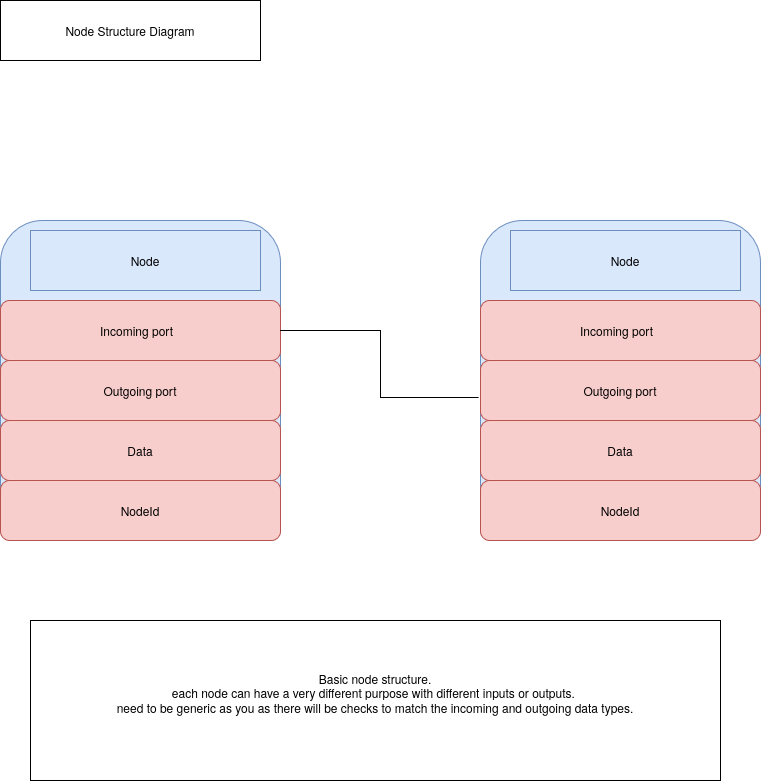

The diagram above was exported from draw.io. Its source (the exported page's mxGraphModel, read from the mxfile embedded in the PNG):
<mxGraphModel dx="1420" dy="766" grid="1" gridSize="10" guides="1" tooltips="1" connect="1" arrows="1" fold="1" page="1" pageScale="1" pageWidth="850" pageHeight="1100" math="0" shadow="0">
  <root>
    <mxCell id="0" />
    <mxCell id="1" parent="0" />
    <mxCell id="zu5LLOt79R8Xv0z2gtG2-1" parent="1" style="rounded=1;whiteSpace=wrap;html=1;fillColor=#dae8fc;strokeColor=#6c8ebf;" value="" vertex="1">
      <mxGeometry height="320" width="280" x="40" y="240" as="geometry" />
    </mxCell>
    <mxCell id="zu5LLOt79R8Xv0z2gtG2-2" parent="1" style="rounded=1;whiteSpace=wrap;html=1;fillColor=#f8cecc;strokeColor=#b85450;" value="Incoming port&lt;span style=&quot;white-space: pre;&quot;&gt;&#09;&lt;/span&gt;" vertex="1">
      <mxGeometry height="60" width="280" x="40" y="320" as="geometry" />
    </mxCell>
    <mxCell id="zu5LLOt79R8Xv0z2gtG2-4" parent="1" style="rounded=1;whiteSpace=wrap;html=1;fillColor=#f8cecc;strokeColor=#b85450;" value="&lt;div&gt;Outgoing port&lt;/div&gt;" vertex="1">
      <mxGeometry height="60" width="280" x="40" y="380" as="geometry" />
    </mxCell>
    <mxCell id="zu5LLOt79R8Xv0z2gtG2-5" parent="1" style="rounded=1;whiteSpace=wrap;html=1;fillColor=#f8cecc;strokeColor=#b85450;" value="Data" vertex="1">
      <mxGeometry height="60" width="280" x="40" y="440" as="geometry" />
    </mxCell>
    <mxCell id="zu5LLOt79R8Xv0z2gtG2-6" parent="1" style="rounded=1;whiteSpace=wrap;html=1;fillColor=#f8cecc;strokeColor=#b85450;" value="NodeId" vertex="1">
      <mxGeometry height="60" width="280" x="40" y="500" as="geometry" />
    </mxCell>
    <mxCell id="zu5LLOt79R8Xv0z2gtG2-9" parent="1" style="rounded=0;whiteSpace=wrap;html=1;fillColor=#dae8fc;strokeColor=#6c8ebf;" value="Node" vertex="1">
      <mxGeometry height="60" width="230" x="70" y="250" as="geometry" />
    </mxCell>
    <mxCell id="zu5LLOt79R8Xv0z2gtG2-10" parent="1" style="rounded=0;whiteSpace=wrap;html=1;" value="Node Structure Diagram" vertex="1">
      <mxGeometry height="60" width="260" x="40" y="20" as="geometry" />
    </mxCell>
    <mxCell id="zu5LLOt79R8Xv0z2gtG2-11" parent="1" style="rounded=1;whiteSpace=wrap;html=1;fillColor=#dae8fc;strokeColor=#6c8ebf;" value="" vertex="1">
      <mxGeometry height="320" width="280" x="520" y="240" as="geometry" />
    </mxCell>
    <mxCell id="zu5LLOt79R8Xv0z2gtG2-12" parent="1" style="rounded=1;whiteSpace=wrap;html=1;fillColor=#f8cecc;strokeColor=#b85450;" value="Incoming port&lt;span style=&quot;white-space: pre;&quot;&gt;&#09;&lt;/span&gt;" vertex="1">
      <mxGeometry height="60" width="280" x="520" y="320" as="geometry" />
    </mxCell>
    <mxCell id="zu5LLOt79R8Xv0z2gtG2-13" parent="1" style="rounded=1;whiteSpace=wrap;html=1;fillColor=#f8cecc;strokeColor=#b85450;" value="&lt;div&gt;Outgoing port&lt;/div&gt;" vertex="1">
      <mxGeometry height="60" width="280" x="520" y="380" as="geometry" />
    </mxCell>
    <mxCell id="zu5LLOt79R8Xv0z2gtG2-14" parent="1" style="rounded=1;whiteSpace=wrap;html=1;fillColor=#f8cecc;strokeColor=#b85450;" value="Data" vertex="1">
      <mxGeometry height="60" width="280" x="520" y="440" as="geometry" />
    </mxCell>
    <mxCell id="zu5LLOt79R8Xv0z2gtG2-15" parent="1" style="rounded=1;whiteSpace=wrap;html=1;fillColor=#f8cecc;strokeColor=#b85450;" value="NodeId" vertex="1">
      <mxGeometry height="60" width="280" x="520" y="500" as="geometry" />
    </mxCell>
    <mxCell id="zu5LLOt79R8Xv0z2gtG2-16" parent="1" style="rounded=0;whiteSpace=wrap;html=1;fillColor=#dae8fc;strokeColor=#6c8ebf;" value="Node" vertex="1">
      <mxGeometry height="60" width="230" x="550" y="250" as="geometry" />
    </mxCell>
    <mxCell id="zu5LLOt79R8Xv0z2gtG2-17" edge="1" parent="1" source="zu5LLOt79R8Xv0z2gtG2-2" style="edgeStyle=orthogonalEdgeStyle;rounded=0;orthogonalLoop=1;jettySize=auto;html=1;exitX=1;exitY=0.5;exitDx=0;exitDy=0;entryX=-0.007;entryY=0.617;entryDx=0;entryDy=0;entryPerimeter=0;endArrow=none;endFill=0;" target="zu5LLOt79R8Xv0z2gtG2-13">
      <mxGeometry relative="1" as="geometry">
        <Array as="points">
          <mxPoint x="420" y="350" />
          <mxPoint x="420" y="417" />
        </Array>
      </mxGeometry>
    </mxCell>
    <mxCell id="zu5LLOt79R8Xv0z2gtG2-18" parent="1" style="rounded=0;whiteSpace=wrap;html=1;" value="&lt;div&gt;Basic node structure.&lt;/div&gt;&lt;div&gt;each node can have a very different purpose with different inputs or outputs.&amp;nbsp;&lt;br&gt;&amp;nbsp;need to be generic as you as there will be checks to match the incoming and outgoing data types.&amp;nbsp;&lt;/div&gt;&lt;div&gt;&lt;br&gt;&lt;/div&gt;" vertex="1">
      <mxGeometry height="160" width="690" x="70" y="640" as="geometry" />
    </mxCell>
  </root>
</mxGraphModel>